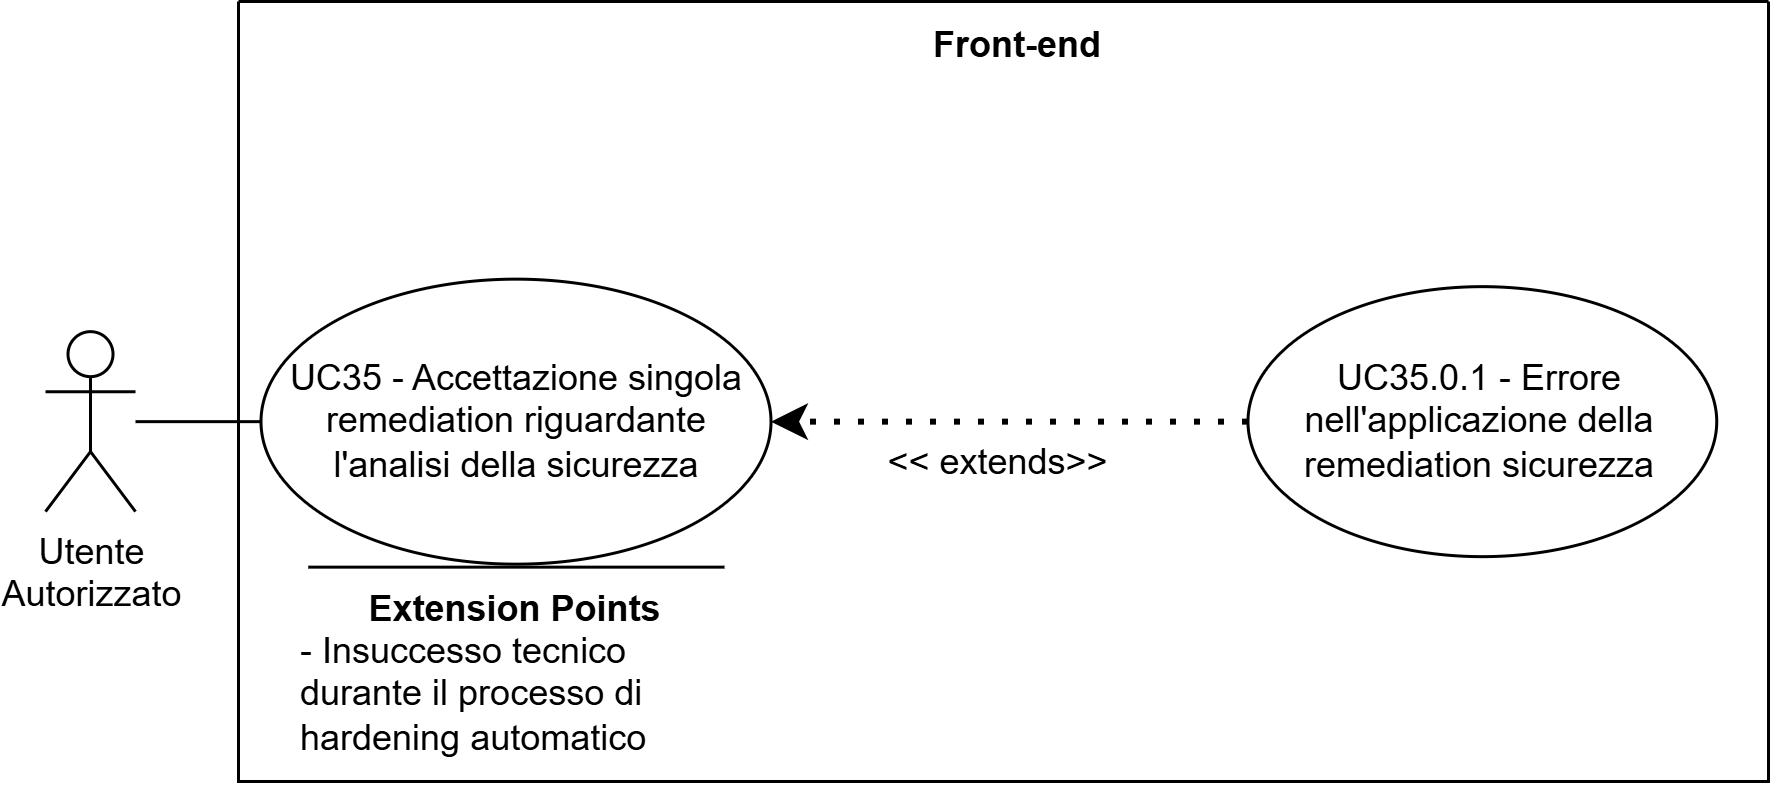

The diagram above was exported from draw.io. Its source (the exported page's mxGraphModel, read from the mxfile embedded in the PNG):
<mxGraphModel dx="1310" dy="765" grid="1" gridSize="10" guides="1" tooltips="1" connect="1" arrows="1" fold="1" page="1" pageScale="1" pageWidth="827" pageHeight="1169" math="0" shadow="0">
  <root>
    <mxCell id="0" />
    <mxCell id="1" parent="0" />
    <mxCell id="_Wek7FupVdbPlGDsHRKz-205" parent="1" style="swimlane;startSize=0;" value="" vertex="1">
      <mxGeometry height="260" width="510" x="350" y="430" as="geometry">
        <mxRectangle height="40" width="50" x="270" y="110" as="alternateBounds" />
      </mxGeometry>
    </mxCell>
    <mxCell id="_Wek7FupVdbPlGDsHRKz-206" parent="_Wek7FupVdbPlGDsHRKz-205" style="text;html=1;whiteSpace=wrap;strokeColor=none;fillColor=none;align=center;verticalAlign=middle;rounded=0;perimeterSpacing=1;fontStyle=1" value="Front-end" vertex="1">
      <mxGeometry height="30" width="60" x="230" as="geometry" />
    </mxCell>
    <mxCell id="_Wek7FupVdbPlGDsHRKz-207" parent="_Wek7FupVdbPlGDsHRKz-205" style="ellipse;whiteSpace=wrap;html=1;" value="UC35 - Accettazione singola remediation riguardante l'analisi della sicurezza" vertex="1">
      <mxGeometry height="95" width="170" x="7.5" y="92.55" as="geometry" />
    </mxCell>
    <mxCell id="_Wek7FupVdbPlGDsHRKz-208" parent="_Wek7FupVdbPlGDsHRKz-205" style="ellipse;whiteSpace=wrap;html=1;" value="UC35.0.1 - Errore nell'applicazione della remediation sicurezza" vertex="1">
      <mxGeometry height="90" width="156.25" x="336.4966666950497" y="95.05241001674091" as="geometry" />
    </mxCell>
    <mxCell id="_Wek7FupVdbPlGDsHRKz-209" edge="1" parent="_Wek7FupVdbPlGDsHRKz-205" source="_Wek7FupVdbPlGDsHRKz-208" style="endArrow=classic;dashed=1;html=1;dashPattern=1 3;strokeWidth=2;rounded=0;strokeColor=default;curved=0;endFill=1;endSize=6;entryX=1;entryY=0.5;entryDx=0;entryDy=0;exitX=0;exitY=0.5;exitDx=0;exitDy=0;" target="_Wek7FupVdbPlGDsHRKz-207" value="">
      <mxGeometry height="50" relative="1" width="50" as="geometry">
        <mxPoint x="177.49999999999997" y="154.00000000000006" as="sourcePoint" />
        <mxPoint x="351.5" y="285.00000000000006" as="targetPoint" />
      </mxGeometry>
    </mxCell>
    <mxCell id="_Wek7FupVdbPlGDsHRKz-210" parent="_Wek7FupVdbPlGDsHRKz-205" style="text;html=1;whiteSpace=wrap;strokeColor=none;fillColor=none;align=center;verticalAlign=middle;rounded=0;" value="&amp;lt;&amp;lt; extends&amp;gt;&amp;gt;" vertex="1">
      <mxGeometry height="30" width="95" x="205.99999999999997" y="139.00000000000006" as="geometry" />
    </mxCell>
    <mxCell id="_Wek7FupVdbPlGDsHRKz-211" parent="_Wek7FupVdbPlGDsHRKz-205" style="shape=umlActor;verticalLabelPosition=bottom;verticalAlign=top;html=1;outlineConnect=0;" value="&lt;div&gt;Utente&lt;/div&gt;&lt;div&gt;&lt;span style=&quot;background-color: transparent; color: light-dark(rgb(0, 0, 0), rgb(255, 255, 255));&quot;&gt;Autorizzato&lt;/span&gt;&lt;/div&gt;" vertex="1">
      <mxGeometry height="60" width="30" x="-64.32666669504985" y="110.04758998325906" as="geometry" />
    </mxCell>
    <mxCell id="_Wek7FupVdbPlGDsHRKz-212" edge="1" parent="_Wek7FupVdbPlGDsHRKz-205" source="_Wek7FupVdbPlGDsHRKz-211" style="endArrow=none;html=1;rounded=0;entryX=0;entryY=0.5;entryDx=0;entryDy=0;" target="_Wek7FupVdbPlGDsHRKz-207" value="">
      <mxGeometry height="50" relative="1" width="50" as="geometry">
        <mxPoint x="50.00333330495019" y="282.54758998325906" as="sourcePoint" />
        <mxPoint x="100.00333330495019" y="232.54758998325906" as="targetPoint" />
      </mxGeometry>
    </mxCell>
    <mxCell id="_Wek7FupVdbPlGDsHRKz-213" edge="1" parent="_Wek7FupVdbPlGDsHRKz-205" style="endArrow=none;html=1;rounded=0;" value="">
      <mxGeometry height="50" relative="1" width="50" as="geometry">
        <mxPoint x="162" y="188.55000000000018" as="sourcePoint" />
        <mxPoint x="23.25" y="188.55000000000018" as="targetPoint" />
      </mxGeometry>
    </mxCell>
    <mxCell id="_Wek7FupVdbPlGDsHRKz-214" parent="_Wek7FupVdbPlGDsHRKz-205" style="text;html=1;whiteSpace=wrap;strokeColor=none;fillColor=none;align=center;verticalAlign=middle;rounded=0;strokeWidth=5;" value="&lt;b&gt;Extension Points&lt;/b&gt;" vertex="1">
      <mxGeometry height="30" width="115" x="35" y="187.55000000000018" as="geometry" />
    </mxCell>
    <mxCell id="_Wek7FupVdbPlGDsHRKz-215" parent="_Wek7FupVdbPlGDsHRKz-205" style="text;html=1;whiteSpace=wrap;strokeColor=none;fillColor=none;align=left;verticalAlign=middle;rounded=0;" value="- Insuccesso tecnico durante il processo di hardening automatico&amp;nbsp;" vertex="1">
      <mxGeometry height="27.45" width="147" x="19" y="217.55" as="geometry" />
    </mxCell>
  </root>
</mxGraphModel>